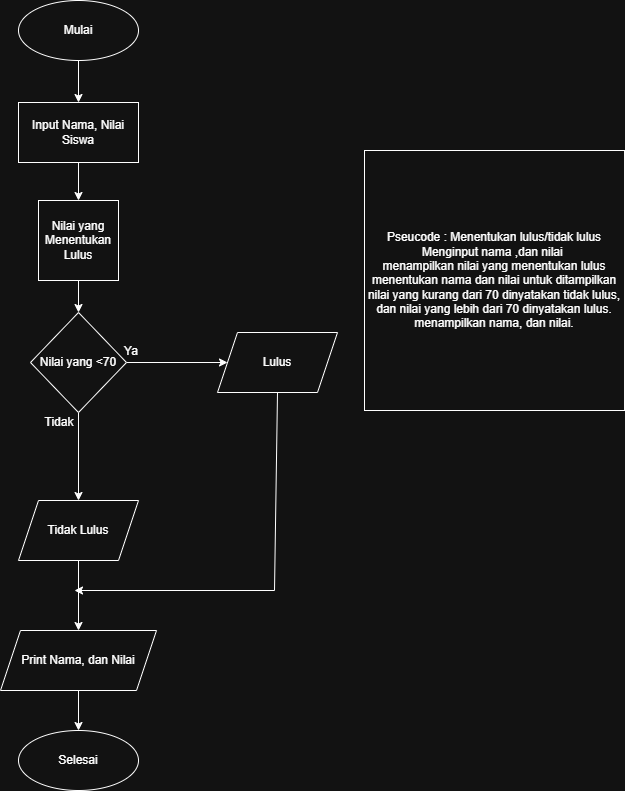

The diagram above was exported from draw.io. Its source (the exported page's mxGraphModel, read from the mxfile embedded in the PNG):
<mxGraphModel dx="946" dy="597" grid="1" gridSize="10" guides="1" tooltips="1" connect="1" arrows="1" fold="1" page="1" pageScale="1" pageWidth="827" pageHeight="1169" math="0" shadow="0">
  <root>
    <mxCell id="0" />
    <mxCell id="1" parent="0" />
    <mxCell id="k8isC_1CwRdhx9fJtBES-3" value="" style="edgeStyle=orthogonalEdgeStyle;rounded=0;orthogonalLoop=1;jettySize=auto;html=1;" edge="1" parent="1" source="k8isC_1CwRdhx9fJtBES-1" target="k8isC_1CwRdhx9fJtBES-2">
      <mxGeometry relative="1" as="geometry" />
    </mxCell>
    <mxCell id="k8isC_1CwRdhx9fJtBES-1" value="Mulai" style="ellipse;whiteSpace=wrap;html=1;" vertex="1" parent="1">
      <mxGeometry x="354" y="50" width="120" height="60" as="geometry" />
    </mxCell>
    <mxCell id="k8isC_1CwRdhx9fJtBES-5" value="" style="edgeStyle=orthogonalEdgeStyle;rounded=0;orthogonalLoop=1;jettySize=auto;html=1;" edge="1" parent="1" source="k8isC_1CwRdhx9fJtBES-2" target="k8isC_1CwRdhx9fJtBES-4">
      <mxGeometry relative="1" as="geometry" />
    </mxCell>
    <mxCell id="k8isC_1CwRdhx9fJtBES-2" value="Input Nama, Nilai Siswa" style="rounded=0;whiteSpace=wrap;html=1;" vertex="1" parent="1">
      <mxGeometry x="354" y="152" width="120" height="60" as="geometry" />
    </mxCell>
    <mxCell id="k8isC_1CwRdhx9fJtBES-8" value="" style="edgeStyle=orthogonalEdgeStyle;rounded=0;orthogonalLoop=1;jettySize=auto;html=1;" edge="1" parent="1" source="k8isC_1CwRdhx9fJtBES-4" target="k8isC_1CwRdhx9fJtBES-6">
      <mxGeometry relative="1" as="geometry" />
    </mxCell>
    <mxCell id="k8isC_1CwRdhx9fJtBES-4" value="Nilai yang Menentukan Lulus" style="whiteSpace=wrap;html=1;aspect=fixed;" vertex="1" parent="1">
      <mxGeometry x="374" y="250" width="80" height="80" as="geometry" />
    </mxCell>
    <mxCell id="k8isC_1CwRdhx9fJtBES-11" value="" style="edgeStyle=orthogonalEdgeStyle;rounded=0;orthogonalLoop=1;jettySize=auto;html=1;" edge="1" parent="1" source="k8isC_1CwRdhx9fJtBES-6" target="k8isC_1CwRdhx9fJtBES-9">
      <mxGeometry relative="1" as="geometry" />
    </mxCell>
    <mxCell id="k8isC_1CwRdhx9fJtBES-12" value="" style="edgeStyle=orthogonalEdgeStyle;rounded=0;orthogonalLoop=1;jettySize=auto;html=1;" edge="1" parent="1" source="k8isC_1CwRdhx9fJtBES-6" target="k8isC_1CwRdhx9fJtBES-10">
      <mxGeometry relative="1" as="geometry" />
    </mxCell>
    <mxCell id="k8isC_1CwRdhx9fJtBES-6" value="Nilai yang &amp;lt;70" style="rhombus;whiteSpace=wrap;html=1;" vertex="1" parent="1">
      <mxGeometry x="366" y="362" width="96" height="100" as="geometry" />
    </mxCell>
    <mxCell id="k8isC_1CwRdhx9fJtBES-9" value="Lulus" style="shape=parallelogram;perimeter=parallelogramPerimeter;whiteSpace=wrap;html=1;fixedSize=1;" vertex="1" parent="1">
      <mxGeometry x="553" y="382" width="120" height="60" as="geometry" />
    </mxCell>
    <mxCell id="k8isC_1CwRdhx9fJtBES-17" value="" style="edgeStyle=orthogonalEdgeStyle;rounded=0;orthogonalLoop=1;jettySize=auto;html=1;" edge="1" parent="1" source="k8isC_1CwRdhx9fJtBES-10" target="k8isC_1CwRdhx9fJtBES-16">
      <mxGeometry relative="1" as="geometry" />
    </mxCell>
    <mxCell id="k8isC_1CwRdhx9fJtBES-10" value="Tidak Lulus" style="shape=parallelogram;perimeter=parallelogramPerimeter;whiteSpace=wrap;html=1;fixedSize=1;" vertex="1" parent="1">
      <mxGeometry x="354" y="550" width="120" height="60" as="geometry" />
    </mxCell>
    <mxCell id="k8isC_1CwRdhx9fJtBES-13" value="Ya" style="text;html=1;whiteSpace=wrap;strokeColor=none;fillColor=none;align=center;verticalAlign=middle;rounded=0;" vertex="1" parent="1">
      <mxGeometry x="437" y="386" width="60" height="30" as="geometry" />
    </mxCell>
    <mxCell id="k8isC_1CwRdhx9fJtBES-14" value="Tidak" style="text;html=1;whiteSpace=wrap;strokeColor=none;fillColor=none;align=center;verticalAlign=middle;rounded=0;" vertex="1" parent="1">
      <mxGeometry x="365" y="457" width="60" height="30" as="geometry" />
    </mxCell>
    <mxCell id="k8isC_1CwRdhx9fJtBES-22" value="" style="edgeStyle=orthogonalEdgeStyle;rounded=0;orthogonalLoop=1;jettySize=auto;html=1;" edge="1" parent="1" source="k8isC_1CwRdhx9fJtBES-16" target="k8isC_1CwRdhx9fJtBES-20">
      <mxGeometry relative="1" as="geometry" />
    </mxCell>
    <mxCell id="k8isC_1CwRdhx9fJtBES-16" value="Print Nama, dan Nilai" style="shape=parallelogram;perimeter=parallelogramPerimeter;whiteSpace=wrap;html=1;fixedSize=1;" vertex="1" parent="1">
      <mxGeometry x="336" y="680" width="156" height="60" as="geometry" />
    </mxCell>
    <mxCell id="k8isC_1CwRdhx9fJtBES-18" value="" style="endArrow=classic;html=1;rounded=0;exitX=0.5;exitY=1;exitDx=0;exitDy=0;" edge="1" parent="1" source="k8isC_1CwRdhx9fJtBES-9">
      <mxGeometry width="50" height="50" relative="1" as="geometry">
        <mxPoint x="440" y="690" as="sourcePoint" />
        <mxPoint x="410" y="640" as="targetPoint" />
        <Array as="points">
          <mxPoint x="610" y="640" />
        </Array>
      </mxGeometry>
    </mxCell>
    <mxCell id="k8isC_1CwRdhx9fJtBES-20" value="Selesai" style="ellipse;whiteSpace=wrap;html=1;" vertex="1" parent="1">
      <mxGeometry x="354" y="780" width="120" height="60" as="geometry" />
    </mxCell>
    <mxCell id="k8isC_1CwRdhx9fJtBES-23" value="Pseucode : Menentukan lulus/tidak lulus&lt;div&gt;Menginput nama ,dan nilai&amp;nbsp;&lt;/div&gt;&lt;div&gt;menampilkan nilai yang menentukan lulus&lt;/div&gt;&lt;div&gt;menentukan nama dan nilai untuk ditampilkan&lt;/div&gt;&lt;div&gt;nilai yang kurang dari 70 dinyatakan tidak lulus, dan nilai yang lebih dari 70 dinyatakan lulus.&lt;/div&gt;&lt;div&gt;menampilkan nama, dan nilai.&lt;/div&gt;" style="whiteSpace=wrap;html=1;aspect=fixed;" vertex="1" parent="1">
      <mxGeometry x="700" y="200" width="260" height="260" as="geometry" />
    </mxCell>
  </root>
</mxGraphModel>